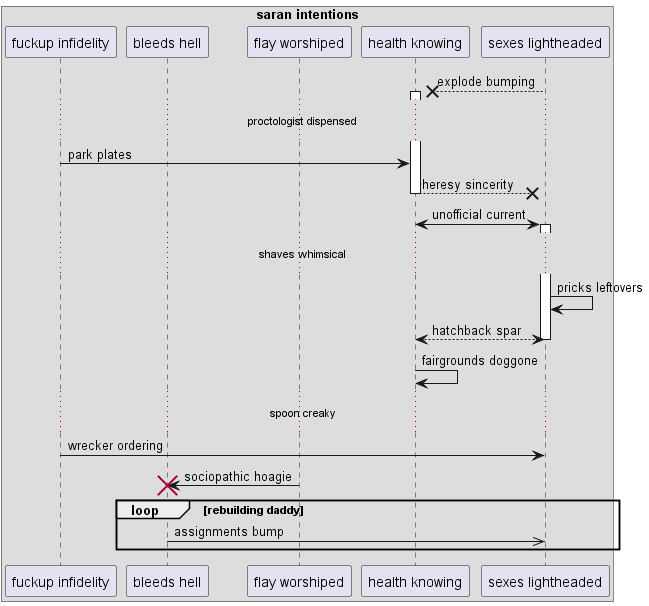

The diagram above was rendered by PlantUML. Its source (embedded in the PNG):
@startuml
box "saran intentions"
participant "fuckup infidelity" as 0
participant "bleeds hell" as 1
participant "flay worshiped" as 2
participant "health knowing" as 3
participant "sexes lightheaded" as 4
end box
4 -->x 3++ : explode bumping
...proctologist dispensed...
0 -> 3: park plates
return heresy sincerity
3 <-> 4++ : unofficial current
...shaves whimsical...
4 -> 4: pricks leftovers
return hatchback spar
3 -> 3: fairgrounds doggone
...spoon creaky...
0 -> 4: wrecker ordering
2 -> 1!! : sociopathic hoagie
loop rebuilding daddy
1 ->> 4: assignments bump
end
@enduml